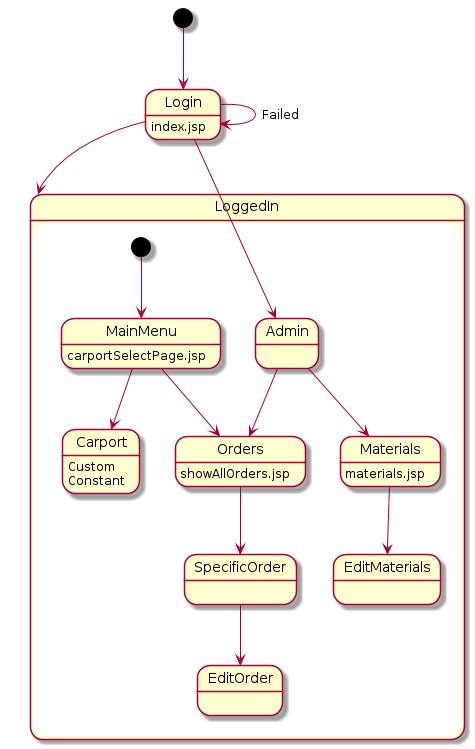

The diagram above was rendered by PlantUML. Its source (embedded in the PNG):
@startuml


state Login{
Login : index.jsp
}

state LoggedIn{

state Admin

state MainMenu{
MainMenu : carportSelectPage.jsp
}

state Orders{
Orders : showAllOrders.jsp
}

state Carport{
Carport : Custom
Carport : Constant
}

state Materials{
Materials : materials.jsp
}

state SpecificOrder{
}

state EditMaterials

state EditOrder

[*] --> MainMenu
MainMenu --> Orders
Orders --> SpecificOrder

MainMenu --> Carport

Admin --> Orders

Admin --> Materials

Materials --> EditMaterials

SpecificOrder --> EditOrder
}

[*] --> Login

Login --> Login : Failed

Login --> LoggedIn

Login -> Admin
@enduml